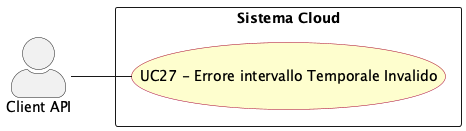

The diagram above was rendered by PlantUML. Its source (embedded in the PNG):
@startuml err_intervallo_temporale_invalido
left to right direction
skinparam actorStyle awesome
skinparam usecase {
  BackgroundColor #FEFECE
  BorderColor #A80036
}

actor "Client API" as api_client

rectangle "Sistema Cloud" {
  usecase "UC27 - Errore intervallo Temporale Invalido" as UC27
}

api_client -- UC27


@enduml